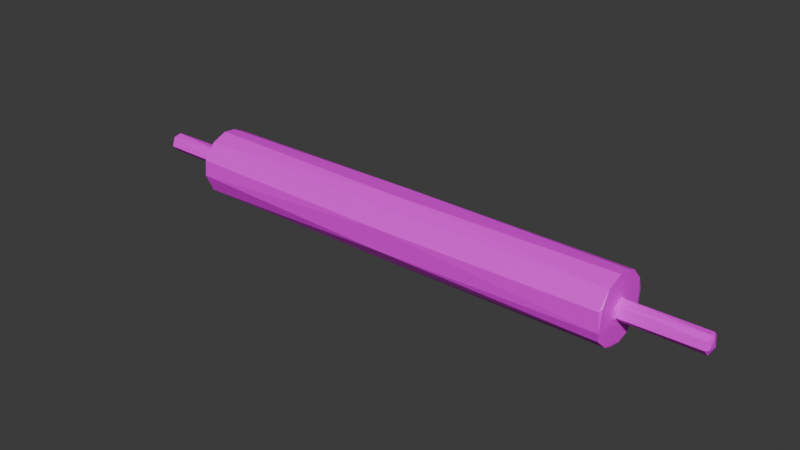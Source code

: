 # Source: LowPolyRollingPin.blend  (saved by Blender 4.1.23; exported with 4.5.12 LTS)
import bpy
from mathutils import Matrix  # noqa: F401  (used for matrix-valued properties, if any)

bpy.ops.wm.read_factory_settings(use_empty=True)
scene = bpy.context.scene
scene.name = 'Scene'

# ---- collections
col_collection = bpy.data.collections.new('Collection'); scene.collection.children.link(col_collection)

# ---- images (referenced by path relative to the original .blend; pixels are not part of the script)
import os
ASSET_DIR = os.environ.get("B2B_ASSET_DIR", "")  # directory of the original .blend (textures are referenced by path, not embedded)
HERE = os.path.dirname(os.path.abspath(__file__))  # packed textures are extracted next to this script under _unpacked/

def load_image(name, relpath, width, height, colorspace="sRGB"):
    """Load a texture the original file referenced (path relative to the .blend, or extracted next to this script)."""
    p = next((c for c in (os.path.join(HERE, relpath), os.path.join(ASSET_DIR, relpath)) if relpath and os.path.exists(c)), "")
    if p:
        img = bpy.data.images.load(p, check_existing=True)
        img.name = name
    else:  # same state as the original file: an image datablock whose file is absent (Cycles renders it pink)
        img = bpy.data.images.new(name, width, height)
        img.source = "FILE"
        img.filepath = "//" + (relpath or name)
    img.colorspace_settings.name = colorspace
    return img
img_pixel_paintedwood007c_1k_png_color_png = load_image('Pixel-PaintedWood007C_1K-PNG_Color.png', 'Pixel-PaintedWood007C_1K-PNG_Color.png', 1024, 1024, 'sRGB')

# ---- materials (node trees are filled in below, after node groups)
mat_material_001 = bpy.data.materials.new('Material.001')
mat_material_001.use_transparent_shadow = False

# ---- material node trees
mat_material_001.use_nodes = True; mat_material_001.node_tree.nodes.clear()
_N = mat_material_001.node_tree.nodes; _L = mat_material_001.node_tree.links
n0 = _N.new('ShaderNodeBsdfPrincipled'); n0.name = 'Principled BSDF'; n0.location = (10, 300)
n1 = _N.new('ShaderNodeOutputMaterial'); n1.name = 'Material Output'; n1.location = (300, 300)
n2 = _N.new('ShaderNodeTexImage'); n2.name = 'Image Texture'; n2.location = (-360, 109)
n2.image = img_pixel_paintedwood007c_1k_png_color_png
_L.new(n0.outputs[0], n1.inputs[0])
_L.new(n2.outputs[0], n0.inputs[0])
n1.is_active_output = True

# ---- world
world_world = bpy.data.worlds.new('World'); scene.world = world_world
world_world.use_nodes = True; world_world.node_tree.nodes.clear()
_N = world_world.node_tree.nodes; _L = world_world.node_tree.links
n0 = _N.new('ShaderNodeOutputWorld'); n0.name = 'World Output'; n0.location = (300, 300)
n1 = _N.new('ShaderNodeBackground'); n1.name = 'Background'; n1.location = (10, 300)
n1.inputs[0].default_value = (0.05088, 0.05088, 0.05088, 1.0)
_L.new(n1.outputs[0], n0.inputs[0])
n0.is_active_output = True
world_world.color = (0.05088, 0.05088, 0.05088)
world_world.use_sun_shadow = False
world_world.sun_shadow_jitter_overblur = 0.0

# ---- meshes
me_cylinder = bpy.data.meshes.new('Cylinder')
me_cylinder.from_pydata([(0.02527, 1.259, 0.2911), (0.0259, 1.177, 0.5311), (0.02647, 1.05, 0.7505), (0.02697, 0.8832, 0.9409), (0.02737, 0.682, 1.095), (0.02766, 0.4546, 1.207), (0.02783, 0.2097, 1.272), (0.02787, -0.04324, 1.289), (0.02779, -0.2945, 1.256), (0.02757, -0.5345, 1.174), (0.02724, -0.7539, 1.047), (0.02681, -0.9443, 0.8798), (0.02628, -1.098, 0.6786), (0.02569, -1.21, 0.4512), (0.02505, -1.276, 0.2063), (0.02439, -1.292, -0.04661), (0.02374, -1.259, -0.2979), (0.02311, -1.177, -0.5378), (0.02254, -1.05, -0.7572), (0.02204, -0.8832, -0.9477), (0.02164, -0.682, -1.102), (0.02135, -0.4546, -1.214), (0.02118, -0.2097, -1.279), (0.02113, 0.04324, -1.296), (0.02122, 0.2945, -1.262), (0.02143, 0.5345, -1.181), (0.02176, 0.7539, -1.054), (0.0222, 0.9443, -0.8865), (0.02273, 1.098, -0.6853), (0.02332, 1.21, -0.4579), (0.02396, 1.276, -0.2131), (0.02462, 1.292, 0.03987), (-8.013, 0.3777, -0.002617), (-8.799, 0.3777, 0.002616), (-8.013, 0.3701, 0.07403), (-8.799, 0.3701, 0.07926), (-8.012, 0.3478, 0.1477), (-8.798, 0.3478, 0.153), (-8.012, 0.3115, 0.2157), (-8.798, 0.3115, 0.2209), (-8.012, 0.2626, 0.2752), (-8.797, 0.2626, 0.2804), (-8.011, 0.2031, 0.3241), (-8.797, 0.2031, 0.3293), (-8.011, 0.1352, 0.3604), (-8.797, 0.1352, 0.3656), (-8.011, 0.06146, 0.3827), (-8.797, 0.06146, 0.3879), (-8.011, -0.01519, 0.3903), (-8.797, -0.01519, 0.3955), (-8.011, -0.09184, 0.3827), (-8.797, -0.09184, 0.3879), (-8.011, -0.1655, 0.3604), (-8.797, -0.1655, 0.3656), (-8.011, -0.2335, 0.3241), (-8.797, -0.2335, 0.3293), (-8.012, -0.293, 0.2752), (-8.797, -0.293, 0.2804), (-8.012, -0.3419, 0.2157), (-8.798, -0.3419, 0.2209), (-8.012, -0.3782, 0.1477), (-8.798, -0.3782, 0.153), (-8.013, -0.4005, 0.07403), (-8.799, -0.4005, 0.07926), (-8.013, -0.4081, -0.002617), (-8.799, -0.4081, 0.002616), (-8.014, -0.4005, -0.07926), (-8.8, -0.4005, -0.07403), (-8.014, -0.3782, -0.153), (-8.8, -0.3782, -0.1477), (-8.015, -0.3419, -0.2209), (-8.801, -0.3419, -0.2157), (-8.015, -0.293, -0.2804), (-8.801, -0.293, -0.2752), (-8.016, -0.2335, -0.3293), (-8.801, -0.2335, -0.3241), (-8.016, -0.1655, -0.3656), (-8.802, -0.1655, -0.3604), (-8.016, -0.09184, -0.388), (-8.802, -0.09184, -0.3827), (-8.016, -0.01519, -0.3955), (-8.802, -0.01519, -0.3903), (-8.016, 0.06146, -0.388), (-8.802, 0.06146, -0.3827), (-8.016, 0.1352, -0.3656), (-8.802, 0.1352, -0.3604), (-8.016, 0.2031, -0.3293), (-8.801, 0.2031, -0.3241), (-8.015, 0.2626, -0.2804), (-8.801, 0.2626, -0.2752), (-8.015, 0.3115, -0.2209), (-8.801, 0.3115, -0.2157), (-8.014, 0.3478, -0.153), (-8.8, 0.3478, -0.1477), (-8.014, 0.3701, -0.07926), (-8.8, 0.3701, -0.07403), (-8.746, 0.3665, 0.0153), (-8.746, 0.3564, 0.0865), (-8.746, 0.3327, 0.1544), (-8.746, 0.2962, 0.2163), (-8.746, 0.2483, 0.2699), (-8.746, 0.1908, 0.3132), (-8.746, 0.1261, 0.3444), (-8.746, 0.05644, 0.3624), (-8.746, -0.01535, 0.3664), (-8.746, -0.08654, 0.3564), (-8.746, -0.1544, 0.3326), (-8.746, -0.2164, 0.2961), (-8.746, -0.27, 0.2482), (-8.746, -0.3132, 0.1908), (-8.746, -0.3444, 0.126), (-8.746, -0.3624, 0.05639), (-8.746, -0.3665, -0.0154), (-8.746, -0.3564, -0.08659), (-8.746, -0.3327, -0.1545), (-8.746, -0.2962, -0.2164), (-8.746, -0.2483, -0.27), (-8.746, -0.1908, -0.3133), (-8.746, -0.1261, -0.3445), (-8.746, -0.05644, -0.3625), (-8.746, 0.01535, -0.3665), (-8.746, 0.08654, -0.3565), (-8.746, 0.1544, -0.3327), (-8.746, 0.2164, -0.2962), (-8.746, 0.27, -0.2483), (-8.746, 0.3132, -0.1909), (-8.746, 0.3444, -0.1261), (-8.746, 0.3624, -0.05648), (-11.72, 0.3665, 0.01539), (-11.72, 0.3564, 0.08659), (-11.72, 0.3327, 0.1545), (-11.72, 0.2962, 0.2164), (-11.72, 0.2483, 0.27), (-11.72, 0.1908, 0.3133), (-11.72, 0.1261, 0.3445), (-11.72, 0.05644, 0.3625), (-11.72, -0.01535, 0.3665), (-11.72, -0.08654, 0.3565), (-11.72, -0.1544, 0.3327), (-11.72, -0.2164, 0.2962), (-11.72, -0.27, 0.2483), (-11.72, -0.3132, 0.1909), (-11.72, -0.3444, 0.1261), (-11.72, -0.3624, 0.05648), (-11.72, -0.3665, -0.0153), (-11.72, -0.3564, -0.0865), (-11.72, -0.3327, -0.1544), (-11.72, -0.2962, -0.2163), (-11.72, -0.2483, -0.2699), (-11.72, -0.1908, -0.3132), (-11.72, -0.1261, -0.3444), (-11.72, -0.05644, -0.3624), (-11.72, 0.01535, -0.3664), (-11.72, 0.08654, -0.3564), (-11.72, 0.1544, -0.3326), (-11.72, 0.2164, -0.2961), (-11.72, 0.27, -0.2482), (-11.72, 0.3132, -0.1908), (-11.72, 0.3444, -0.126), (-11.72, 0.3624, -0.05639), (-11.83, 0.1828, 0.007705), (-11.77, 0.3152, 0.01325), (-11.83, 0.1778, 0.04322), (-11.77, 0.3066, 0.0745), (-11.83, 0.1659, 0.07707), (-11.77, 0.2862, 0.1329), (-11.83, 0.1477, 0.108), (-11.77, 0.2548, 0.1862), (-11.83, 0.1238, 0.1347), (-11.77, 0.2136, 0.2323), (-11.83, 0.09518, 0.1563), (-11.77, 0.1642, 0.2695), (-11.83, 0.06288, 0.1718), (-11.77, 0.1084, 0.2963), (-11.83, 0.02815, 0.1808), (-11.77, 0.04855, 0.3118), (-11.83, -0.007656, 0.1828), (-11.77, -0.0132, 0.3153), (-11.83, -0.04317, 0.1778), (-11.77, -0.07445, 0.3066), (-11.83, -0.07702, 0.166), (-11.77, -0.1328, 0.2862), (-11.83, -0.1079, 0.1478), (-11.77, -0.1861, 0.2548), (-11.83, -0.1347, 0.1239), (-11.77, -0.2322, 0.2136), (-11.83, -0.1562, 0.09523), (-11.77, -0.2694, 0.1642), (-11.83, -0.1718, 0.06292), (-11.77, -0.2963, 0.1085), (-11.83, -0.1808, 0.0282), (-11.77, -0.3117, 0.0486), (-11.83, -0.1828, -0.007607), (-11.77, -0.3152, -0.01316), (-11.83, -0.1778, -0.04312), (-11.77, -0.3066, -0.0744), (-11.83, -0.1659, -0.07697), (-11.77, -0.2862, -0.1328), (-11.83, -0.1477, -0.1079), (-11.77, -0.2548, -0.1861), (-11.83, -0.1238, -0.1346), (-11.77, -0.2136, -0.2322), (-11.83, -0.09518, -0.1562), (-11.77, -0.1642, -0.2694), (-11.83, -0.06288, -0.1718), (-11.77, -0.1084, -0.2962), (-11.83, -0.02815, -0.1807), (-11.77, -0.04855, -0.3117), (-11.83, 0.007656, -0.1827), (-11.77, 0.0132, -0.3152), (-11.83, 0.04317, -0.1777), (-11.77, 0.07445, -0.3066), (-11.83, 0.07702, -0.1659), (-11.77, 0.1328, -0.2861), (-11.83, 0.1079, -0.1477), (-11.77, 0.1861, -0.2547), (-11.83, 0.1347, -0.1238), (-11.77, 0.2322, -0.2135), (-11.83, 0.1562, -0.09514), (-11.77, 0.2694, -0.1641), (-11.83, 0.1718, -0.06283), (-11.77, 0.2963, -0.1084), (-11.83, 0.1808, -0.0281), (-11.77, 0.3117, -0.0485), (-8.765, 1.184, 0.2803), (-8.688, 1.259, 0.2978), (-8.765, 1.107, 0.5058), (-8.688, 1.177, 0.5378), (-8.764, 0.9876, 0.7121), (-8.687, 1.05, 0.7572), (-8.764, 0.8303, 0.8912), (-8.687, 0.8832, 0.9476), (-8.763, 0.6412, 1.036), (-8.686, 0.682, 1.102), (-8.763, 0.4274, 1.141), (-8.686, 0.4546, 1.214), (-8.763, 0.1971, 1.203), (-8.686, 0.2097, 1.279), (-8.763, -0.04065, 1.218), (-8.686, -0.04324, 1.296), (-8.763, -0.2769, 1.187), (-8.686, -0.2945, 1.262), (-8.763, -0.5025, 1.11), (-8.686, -0.5345, 1.181), (-8.764, -0.7088, 0.9909), (-8.686, -0.7539, 1.054), (-8.764, -0.8878, 0.8337), (-8.687, -0.9443, 0.8865), (-8.764, -1.033, 0.6445), (-8.687, -1.098, 0.6853), (-8.765, -1.138, 0.4307), (-8.688, -1.21, 0.4579), (-8.766, -1.199, 0.2005), (-8.689, -1.276, 0.213), (-8.766, -1.215, -0.03728), (-8.689, -1.292, -0.03992), (-8.767, -1.184, -0.2735), (-8.69, -1.259, -0.2912), (-8.767, -1.107, -0.4991), (-8.69, -1.177, -0.5311), (-8.768, -0.9876, -0.7054), (-8.691, -1.05, -0.7506), (-8.768, -0.8303, -0.8844), (-8.692, -0.8832, -0.941), (-8.769, -0.6412, -1.029), (-8.692, -0.682, -1.095), (-8.769, -0.4274, -1.135), (-8.692, -0.4546, -1.207), (-8.769, -0.1971, -1.196), (-8.692, -0.2097, -1.273), (-8.769, 0.04065, -1.212), (-8.692, 0.04324, -1.289), (-8.769, 0.2769, -1.18), (-8.692, 0.2945, -1.256), (-8.769, 0.5025, -1.103), (-8.692, 0.5345, -1.174), (-8.769, 0.7088, -0.9842), (-8.692, 0.7539, -1.047), (-8.768, 0.8878, -0.8269), (-8.691, 0.9443, -0.8799), (-8.768, 1.033, -0.6378), (-8.691, 1.098, -0.6787), (-8.767, 1.138, -0.424), (-8.69, 1.21, -0.4513), (-8.767, 1.199, -0.1938), (-8.69, 1.276, -0.2064), (-8.766, 1.215, 0.04402), (-8.689, 1.292, 0.04655)], [], [(31, 287, 225, 0), (2, 229, 231, 3), (3, 231, 233, 4), (4, 233, 235, 5), (5, 235, 237, 6), (6, 237, 239, 7), (7, 239, 241, 8), (8, 241, 243, 9), (9, 243, 245, 10), (10, 245, 247, 11), (11, 247, 249, 12), (12, 249, 251, 13), (13, 251, 253, 14), (14, 253, 255, 15), (15, 255, 257, 16), (16, 257, 259, 17), (17, 259, 261, 18), (18, 261, 263, 19), (19, 263, 265, 20), (20, 265, 267, 21), (21, 267, 269, 22), (22, 269, 271, 23), (23, 271, 273, 24), (24, 273, 275, 25), (25, 275, 277, 26), (26, 277, 279, 27), (27, 279, 281, 28), (28, 281, 283, 29), (29, 283, 285, 30), (30, 285, 287, 31), (0, 225, 227, 1), (1, 227, 229, 2), (32, 33, 35, 34), (34, 35, 37, 36), (36, 37, 39, 38), (38, 39, 41, 40), (40, 41, 43, 42), (42, 43, 45, 44), (44, 45, 47, 46), (46, 47, 49, 48), (48, 49, 51, 50), (50, 51, 53, 52), (52, 53, 55, 54), (54, 55, 57, 56), (56, 57, 59, 58), (58, 59, 61, 60), (60, 61, 63, 62), (62, 63, 65, 64), (64, 65, 67, 66), (66, 67, 69, 68), (68, 69, 71, 70), (70, 71, 73, 72), (72, 73, 75, 74), (74, 75, 77, 76), (76, 77, 79, 78), (78, 79, 81, 80), (80, 81, 83, 82), (82, 83, 85, 84), (84, 85, 87, 86), (86, 87, 89, 88), (88, 89, 91, 90), (90, 91, 93, 92), (35, 33, 95, 93, 91, 89, 87, 85, 83, 81, 79, 77, 75, 73, 71, 69, 67, 65, 63, 61, 59, 57, 55, 53, 51, 49, 47, 45, 43, 41, 39, 37), (92, 93, 95, 94), (94, 95, 33, 32), (32, 34, 36, 38, 40, 42, 44, 46, 48, 50, 52, 54, 56, 58, 60, 62, 64, 66, 68, 70, 72, 74, 76, 78, 80, 82, 84, 86, 88, 90, 92, 94), (127, 159, 128, 96), (98, 130, 131, 99), (99, 131, 132, 100), (100, 132, 133, 101), (101, 133, 134, 102), (102, 134, 135, 103), (103, 135, 136, 104), (104, 136, 137, 105), (105, 137, 138, 106), (106, 138, 139, 107), (107, 139, 140, 108), (108, 140, 141, 109), (109, 141, 142, 110), (110, 142, 143, 111), (111, 143, 144, 112), (112, 144, 145, 113), (113, 145, 146, 114), (114, 146, 147, 115), (115, 147, 148, 116), (116, 148, 149, 117), (117, 149, 150, 118), (118, 150, 151, 119), (119, 151, 152, 120), (120, 152, 153, 121), (121, 153, 154, 122), (122, 154, 155, 123), (123, 155, 156, 124), (124, 156, 157, 125), (125, 157, 158, 126), (126, 158, 159, 127), (96, 128, 129, 97), (97, 129, 130, 98), (96, 97, 98, 99, 100, 101, 102, 103, 104, 105, 106, 107, 108, 109, 110, 111, 112, 113, 114, 115, 116, 117, 118, 119, 120, 121, 122, 123, 124, 125, 126, 127), (162, 160, 222, 220, 218, 216, 214, 212, 210, 208, 206, 204, 202, 200, 198, 196, 194, 192, 190, 188, 186, 184, 182, 180, 178, 176, 174, 172, 170, 168, 166, 164), (131, 130, 165, 167), (132, 131, 167, 169), (133, 132, 169, 171), (134, 133, 171, 173), (135, 134, 173, 175), (136, 135, 175, 177), (137, 136, 177, 179), (138, 137, 179, 181), (139, 138, 181, 183), (140, 139, 183, 185), (141, 140, 185, 187), (142, 141, 187, 189), (143, 142, 189, 191), (144, 143, 191, 193), (145, 144, 193, 195), (146, 145, 195, 197), (147, 146, 197, 199), (148, 147, 199, 201), (149, 148, 201, 203), (150, 149, 203, 205), (151, 150, 205, 207), (152, 151, 207, 209), (153, 152, 209, 211), (154, 153, 211, 213), (155, 154, 213, 215), (156, 155, 215, 217), (157, 156, 217, 219), (158, 157, 219, 221), (159, 158, 221, 223), (129, 128, 161, 163), (130, 129, 163, 165), (160, 162, 163, 161), (162, 164, 165, 163), (164, 166, 167, 165), (166, 168, 169, 167), (168, 170, 171, 169), (170, 172, 173, 171), (172, 174, 175, 173), (174, 176, 177, 175), (176, 178, 179, 177), (178, 180, 181, 179), (180, 182, 183, 181), (182, 184, 185, 183), (184, 186, 187, 185), (186, 188, 189, 187), (188, 190, 191, 189), (190, 192, 193, 191), (192, 194, 195, 193), (194, 196, 197, 195), (196, 198, 199, 197), (198, 200, 201, 199), (200, 202, 203, 201), (202, 204, 205, 203), (204, 206, 207, 205), (206, 208, 209, 207), (208, 210, 211, 209), (210, 212, 213, 211), (212, 214, 215, 213), (214, 216, 217, 215), (216, 218, 219, 217), (218, 220, 221, 219), (220, 222, 223, 221), (222, 160, 161, 223), (128, 159, 223, 161), (227, 225, 224, 226), (229, 227, 226, 228), (231, 229, 228, 230), (233, 231, 230, 232), (235, 233, 232, 234), (237, 235, 234, 236), (239, 237, 236, 238), (241, 239, 238, 240), (243, 241, 240, 242), (245, 243, 242, 244), (247, 245, 244, 246), (249, 247, 246, 248), (251, 249, 248, 250), (253, 251, 250, 252), (255, 253, 252, 254), (257, 255, 254, 256), (259, 257, 256, 258), (261, 259, 258, 260), (263, 261, 260, 262), (265, 263, 262, 264), (267, 265, 264, 266), (269, 267, 266, 268), (271, 269, 268, 270), (273, 271, 270, 272), (275, 273, 272, 274), (277, 275, 274, 276), (279, 277, 276, 278), (281, 279, 278, 280), (283, 281, 280, 282), (285, 283, 282, 284), (287, 285, 284, 286), (225, 287, 286, 224), (226, 224, 286, 284, 282, 280, 278, 276, 274, 272, 270, 268, 266, 264, 262, 260, 258, 256, 254, 252, 250, 248, 246, 244, 242, 240, 238, 236, 234, 232, 230, 228)])
_uv = me_cylinder.uv_layers.new(name='UVMap')
_uv.uv.foreach_set('vector', [0.2545, 0.9627, 0.7384, 0.9602, 0.7386, 0.9907, 0.2547, 0.9932, 0.2499, 0.07791, 0.7338, 0.0754, 0.734, 0.1059, 0.2501, 0.1084, 0.2501, 0.1084, 0.734, 0.1059, 0.7341, 0.1364, 0.2502, 0.1389, 0.2502, 0.1389, 0.7341, 0.1364, 0.7343, 0.1669, 0.2504, 0.1694, 0.2504, 0.1694, 0.7343, 0.1669, 0.7344, 0.1974, 0.2506, 0.1999, 0.2506, 0.1999, 0.7344, 0.1974, 0.7346, 0.2279, 0.2507, 0.2305, 0.2507, 0.2305, 0.7346, 0.2279, 0.7347, 0.2584, 0.2509, 0.261, 0.2509, 0.261, 0.7347, 0.2584, 0.7349, 0.289, 0.251, 0.2915, 0.251, 0.2915, 0.7349, 0.289, 0.7351, 0.3195, 0.2512, 0.322, 0.2512, 0.322, 0.7351, 0.3195, 0.7352, 0.35, 0.2514, 0.3525, 0.2514, 0.3525, 0.7352, 0.35, 0.7354, 0.3805, 0.2515, 0.383, 0.2515, 0.383, 0.7354, 0.3805, 0.7355, 0.411, 0.2517, 0.4135, 0.2517, 0.4135, 0.7355, 0.411, 0.7357, 0.4415, 0.2518, 0.444, 0.2518, 0.444, 0.7357, 0.4415, 0.7359, 0.472, 0.252, 0.4745, 0.252, 0.4745, 0.7359, 0.472, 0.736, 0.5025, 0.2521, 0.505, 0.2521, 0.505, 0.736, 0.5025, 0.7362, 0.533, 0.2523, 0.5355, 0.2523, 0.5355, 0.7362, 0.533, 0.7363, 0.5635, 0.2525, 0.5661, 0.2525, 0.5661, 0.7363, 0.5635, 0.7365, 0.594, 0.2526, 0.5966, 0.2526, 0.5966, 0.7365, 0.594, 0.7367, 0.6246, 0.2528, 0.6271, 0.2528, 0.6271, 0.7366, 0.6246, 0.7368, 0.6551, 0.2529, 0.6576, 0.2529, 0.6576, 0.7368, 0.6551, 0.737, 0.6856, 0.2531, 0.6881, 0.2531, 0.6881, 0.737, 0.6856, 0.7371, 0.7161, 0.2533, 0.7186, 0.2533, 0.7186, 0.7371, 0.7161, 0.7373, 0.7466, 0.2534, 0.7491, 0.2534, 0.7491, 0.7373, 0.7466, 0.7374, 0.7771, 0.2536, 0.7796, 0.2536, 0.7796, 0.7374, 0.7771, 0.7376, 0.8076, 0.2537, 0.8101, 0.2537, 0.8101, 0.7376, 0.8076, 0.7378, 0.8381, 0.2539, 0.8406, 0.2539, 0.8406, 0.7378, 0.8381, 0.7379, 0.8686, 0.2541, 0.8711, 0.2541, 0.8711, 0.7379, 0.8686, 0.7381, 0.8991, 0.2542, 0.9017, 0.2542, 0.9017, 0.7381, 0.8991, 0.7382, 0.9296, 0.2544, 0.9322, 0.2544, 0.9322, 0.7382, 0.9296, 0.7384, 0.9602, 0.2545, 0.9627, 0.2496, 0.01689, 0.7335, 0.01438, 0.7336, 0.04489, 0.2498, 0.0474, 0.2498, 0.0474, 0.7336, 0.04489, 0.7338, 0.0754, 0.2499, 0.07791, 0.9881, 0.5059, 0.9881, 0.9941, 0.9576, 0.9941, 0.9576, 0.5059, 0.9576, 0.5059, 0.9576, 0.9941, 0.9271, 0.9941, 0.9271, 0.5059, 0.9271, 0.5059, 0.9271, 0.9941, 0.8966, 0.9941, 0.8966, 0.5059, 0.8966, 0.5059, 0.8966, 0.9941, 0.8661, 0.9941, 0.8661, 0.5059, 0.8661, 0.5059, 0.8661, 0.9941, 0.8356, 0.9941, 0.8356, 0.5059, 0.8356, 0.5059, 0.8356, 0.9941, 0.8051, 0.9941, 0.8051, 0.5059, 0.8051, 0.5059, 0.8051, 0.9941, 0.7746, 0.9941, 0.7746, 0.5059, 0.7746, 0.5059, 0.7746, 0.9941, 0.7441, 0.9941, 0.7441, 0.5059, 0.7441, 0.5059, 0.7441, 0.9941, 0.7136, 0.9941, 0.7136, 0.5059, 0.7136, 0.5059, 0.7136, 0.9941, 0.6831, 0.9941, 0.6831, 0.5059, 0.6831, 0.5059, 0.6831, 0.9941, 0.6525, 0.9941, 0.6525, 0.5059, 0.6525, 0.5059, 0.6525, 0.9941, 0.622, 0.9941, 0.622, 0.5059, 0.622, 0.5059, 0.622, 0.9941, 0.5915, 0.9941, 0.5915, 0.5059, 0.5915, 0.5059, 0.5915, 0.9941, 0.561, 0.9941, 0.561, 0.5059, 0.561, 0.5059, 0.561, 0.9941, 0.5305, 0.9941, 0.5305, 0.5059, 0.5305, 0.5059, 0.5305, 0.9941, 0.5, 0.9941, 0.5, 0.5059, 0.5, 0.5059, 0.5, 0.9941, 0.4695, 0.9941, 0.4695, 0.5059, 0.4695, 0.5059, 0.4695, 0.9941, 0.439, 0.9941, 0.439, 0.5059, 0.439, 0.5059, 0.439, 0.9941, 0.4085, 0.9941, 0.4085, 0.5059, 0.4085, 0.5059, 0.4085, 0.9941, 0.378, 0.9941, 0.378, 0.5059, 0.378, 0.5059, 0.378, 0.9941, 0.3475, 0.9941, 0.3475, 0.5059, 0.3475, 0.5059, 0.3475, 0.9941, 0.3169, 0.9941, 0.3169, 0.5059, 0.3169, 0.5059, 0.3169, 0.9941, 0.2864, 0.9941, 0.2864, 0.5059, 0.2864, 0.5059, 0.2864, 0.9941, 0.2559, 0.9941, 0.2559, 0.5059, 0.2559, 0.5059, 0.2559, 0.9941, 0.2254, 0.9941, 0.2254, 0.5059, 0.2254, 0.5059, 0.2254, 0.9941, 0.1949, 0.9941, 0.1949, 0.5059, 0.1949, 0.5059, 0.1949, 0.9941, 0.1644, 0.9941, 0.1644, 0.5059, 0.1644, 0.5059, 0.1644, 0.9941, 0.1339, 0.9941, 0.1339, 0.5059, 0.1339, 0.5059, 0.1339, 0.9941, 0.1034, 0.9941, 0.1034, 0.5059, 0.1034, 0.5059, 0.1034, 0.9941, 0.07287, 0.9941, 0.07287, 0.5059, 0.2968, 0.4854, 0.25, 0.49, 0.2032, 0.4854, 0.1582, 0.4717, 0.1167, 0.4496, 0.08029, 0.4197, 0.05045, 0.3833, 0.02827, 0.3418, 0.01461, 0.2968, 0.01, 0.25, 0.01461, 0.2032, 0.02827, 0.1582, 0.05045, 0.1167, 0.08029, 0.08029, 0.1167, 0.05045, 0.1582, 0.02827, 0.2032, 0.01461, 0.25, 0.01, 0.2968, 0.01461, 0.3418, 0.02827, 0.3833, 0.05045, 0.4197, 0.08029, 0.4496, 0.1167, 0.4717, 0.1582, 0.4854, 0.2032, 0.49, 0.25, 0.4854, 0.2968, 0.4717, 0.3418, 0.4496, 0.3833, 0.4197, 0.4197, 0.3833, 0.4496, 0.3418, 0.4717, 0.07287, 0.5059, 0.07287, 0.9941, 0.04236, 0.9941, 0.04236, 0.5059, 0.04236, 0.5059, 0.04236, 0.9941, 0.01185, 0.9941, 0.01185, 0.5059, 0.75, 0.49, 0.7968, 0.4854, 0.8418, 0.4717, 0.8833, 0.4496, 0.9197, 0.4197, 0.9496, 0.3833, 0.9717, 0.3418, 0.9854, 0.2968, 0.99, 0.25, 0.9854, 0.2032, 0.9717, 0.1582, 0.9496, 0.1167, 0.9197, 0.08029, 0.8833, 0.05045, 0.8418, 0.02827, 0.7968, 0.01461, 0.75, 0.01, 0.7032, 0.01461, 0.6582, 0.02827, 0.6167, 0.05045, 0.5803, 0.08029, 0.5504, 0.1167, 0.5283, 0.1582, 0.5146, 0.2032, 0.51, 0.25, 0.5146, 0.2968, 0.5283, 0.3418, 0.5504, 0.3833, 0.5803, 0.4197, 0.6167, 0.4496, 0.6582, 0.4717, 0.7032, 0.4854, 0.04236, 0.5059, 0.04236, 0.9773, 0.01185, 0.9773, 0.01185, 0.5059, 0.9271, 0.5059, 0.9271, 0.9773, 0.8966, 0.9773, 0.8966, 0.5059, 0.8966, 0.5059, 0.8966, 0.9773, 0.8661, 0.9773, 0.8661, 0.5059, 0.8661, 0.5059, 0.8661, 0.9773, 0.8356, 0.9773, 0.8356, 0.5059, 0.8356, 0.5059, 0.8356, 0.9773, 0.8051, 0.9773, 0.8051, 0.5059, 0.8051, 0.5059, 0.8051, 0.9773, 0.7746, 0.9773, 0.7746, 0.5059, 0.7746, 0.5059, 0.7746, 0.9773, 0.7441, 0.9773, 0.7441, 0.5059, 0.7441, 0.5059, 0.7441, 0.9773, 0.7136, 0.9773, 0.7136, 0.5059, 0.7136, 0.5059, 0.7136, 0.9773, 0.6831, 0.9773, 0.6831, 0.5059, 0.6831, 0.5059, 0.6831, 0.9773, 0.6525, 0.9773, 0.6525, 0.5059, 0.6525, 0.5059, 0.6525, 0.9773, 0.622, 0.9773, 0.622, 0.5059, 0.622, 0.5059, 0.622, 0.9773, 0.5915, 0.9773, 0.5915, 0.5059, 0.5915, 0.5059, 0.5915, 0.9773, 0.561, 0.9773, 0.561, 0.5059, 0.561, 0.5059, 0.561, 0.9773, 0.5305, 0.9773, 0.5305, 0.5059, 0.5305, 0.5059, 0.5305, 0.9773, 0.5, 0.9773, 0.5, 0.5059, 0.5, 0.5059, 0.5, 0.9773, 0.4695, 0.9773, 0.4695, 0.5059, 0.4695, 0.5059, 0.4695, 0.9773, 0.439, 0.9773, 0.439, 0.5059, 0.439, 0.5059, 0.439, 0.9773, 0.4085, 0.9773, 0.4085, 0.5059, 0.4085, 0.5059, 0.4085, 0.9773, 0.378, 0.9773, 0.378, 0.5059, 0.378, 0.5059, 0.378, 0.9773, 0.3475, 0.9773, 0.3475, 0.5059, 0.3475, 0.5059, 0.3475, 0.9773, 0.3169, 0.9773, 0.3169, 0.5059, 0.3169, 0.5059, 0.3169, 0.9773, 0.2864, 0.9773, 0.2864, 0.5059, 0.2864, 0.5059, 0.2864, 0.9773, 0.2559, 0.9773, 0.2559, 0.5059, 0.2559, 0.5059, 0.2559, 0.9773, 0.2254, 0.9773, 0.2254, 0.5059, 0.2254, 0.5059, 0.2254, 0.9773, 0.1949, 0.9773, 0.1949, 0.5059, 0.1949, 0.5059, 0.1949, 0.9773, 0.1644, 0.9773, 0.1644, 0.5059, 0.1644, 0.5059, 0.1644, 0.9773, 0.1339, 0.9773, 0.1339, 0.5059, 0.1339, 0.5059, 0.1339, 0.9773, 0.1034, 0.9773, 0.1034, 0.5059, 0.1034, 0.5059, 0.1034, 0.9773, 0.07287, 0.9773, 0.07287, 0.5059, 0.07287, 0.5059, 0.07287, 0.9773, 0.04236, 0.9773, 0.04236, 0.5059, 0.9881, 0.5059, 0.9881, 0.9773, 0.9576, 0.9773, 0.9576, 0.5059, 0.9576, 0.5059, 0.9576, 0.9773, 0.9271, 0.9773, 0.9271, 0.5059, 0.75, 0.49, 0.7968, 0.4854, 0.8418, 0.4717, 0.8833, 0.4496, 0.9197, 0.4197, 0.9496, 0.3833, 0.9717, 0.3418, 0.9854, 0.2968, 0.99, 0.25, 0.9854, 0.2032, 0.9717, 0.1582, 0.9496, 0.1167, 0.9197, 0.08029, 0.8833, 0.05045, 0.8418, 0.02827, 0.7968, 0.01461, 0.75, 0.01, 0.7032, 0.01461, 0.6582, 0.02827, 0.6167, 0.05045, 0.5803, 0.08029, 0.5504, 0.1167, 0.5283, 0.1582, 0.5146, 0.2032, 0.51, 0.25, 0.5146, 0.2968, 0.5283, 0.3418, 0.5504, 0.3833, 0.5803, 0.4197, 0.6167, 0.4496, 0.6582, 0.4717, 0.7032, 0.4854, 0.2764, 0.3828, 0.25, 0.3854, 0.2236, 0.3828, 0.1982, 0.3751, 0.1748, 0.3626, 0.1543, 0.3457, 0.1374, 0.3252, 0.1249, 0.3018, 0.1172, 0.2764, 0.1146, 0.25, 0.1172, 0.2236, 0.1249, 0.1982, 0.1374, 0.1748, 0.1543, 0.1543, 0.1748, 0.1374, 0.1982, 0.1249, 0.2236, 0.1172, 0.25, 0.1146, 0.2764, 0.1172, 0.3018, 0.1249, 0.3252, 0.1374, 0.3457, 0.1543, 0.3626, 0.1748, 0.3751, 0.1982, 0.3828, 0.2236, 0.3854, 0.25, 0.3828, 0.2764, 0.3751, 0.3018, 0.3626, 0.3252, 0.3457, 0.3457, 0.3252, 0.3626, 0.3018, 0.3751, 0.8966, 0.9773, 0.9271, 0.9773, 0.925, 0.9854, 0.8988, 0.9854, 0.8661, 0.9773, 0.8966, 0.9773, 0.8945, 0.9854, 0.8682, 0.9854, 0.8356, 0.9773, 0.8661, 0.9773, 0.864, 0.9854, 0.8377, 0.9854, 0.8051, 0.9773, 0.8356, 0.9773, 0.8335, 0.9854, 0.8072, 0.9854, 0.7746, 0.9773, 0.8051, 0.9773, 0.803, 0.9854, 0.7767, 0.9854, 0.7441, 0.9773, 0.7746, 0.9773, 0.7725, 0.9854, 0.7462, 0.9854, 0.7136, 0.9773, 0.7441, 0.9773, 0.7419, 0.9854, 0.7157, 0.9854, 0.6831, 0.9773, 0.7136, 0.9773, 0.7114, 0.9854, 0.6852, 0.9854, 0.6525, 0.9773, 0.6831, 0.9773, 0.6809, 0.9854, 0.6547, 0.9854, 0.622, 0.9773, 0.6525, 0.9773, 0.6504, 0.9854, 0.6242, 0.9854, 0.5915, 0.9773, 0.622, 0.9773, 0.6199, 0.9854, 0.5937, 0.9854, 0.561, 0.9773, 0.5915, 0.9773, 0.5894, 0.9854, 0.5632, 0.9854, 0.5305, 0.9773, 0.561, 0.9773, 0.5589, 0.9854, 0.5326, 0.9854, 0.5, 0.9773, 0.5305, 0.9773, 0.5284, 0.9854, 0.5021, 0.9854, 0.4695, 0.9773, 0.5, 0.9773, 0.4979, 0.9854, 0.4716, 0.9854, 0.439, 0.9773, 0.4695, 0.9773, 0.4674, 0.9854, 0.4411, 0.9854, 0.4085, 0.9773, 0.439, 0.9773, 0.4368, 0.9854, 0.4106, 0.9854, 0.378, 0.9773, 0.4085, 0.9773, 0.4063, 0.9854, 0.3801, 0.9854, 0.3475, 0.9773, 0.378, 0.9773, 0.3758, 0.9854, 0.3496, 0.9854, 0.3169, 0.9773, 0.3475, 0.9773, 0.3453, 0.9854, 0.3191, 0.9854, 0.2864, 0.9773, 0.3169, 0.9773, 0.3148, 0.9854, 0.2886, 0.9854, 0.2559, 0.9773, 0.2864, 0.9773, 0.2843, 0.9854, 0.2581, 0.9854, 0.2254, 0.9773, 0.2559, 0.9773, 0.2538, 0.9854, 0.2275, 0.9854, 0.1949, 0.9773, 0.2254, 0.9773, 0.2233, 0.9854, 0.197, 0.9854, 0.1644, 0.9773, 0.1949, 0.9773, 0.1928, 0.9854, 0.1665, 0.9854, 0.1339, 0.9773, 0.1644, 0.9773, 0.1623, 0.9854, 0.136, 0.9854, 0.1034, 0.9773, 0.1339, 0.9773, 0.1318, 0.9854, 0.1055, 0.9854, 0.07287, 0.9773, 0.1034, 0.9773, 0.1012, 0.9854, 0.075, 0.9854, 0.04236, 0.9773, 0.07287, 0.9773, 0.07074, 0.9854, 0.04449, 0.9854, 0.9576, 0.9773, 0.9881, 0.9773, 0.986, 0.9854, 0.9598, 0.9854, 0.9271, 0.9773, 0.9576, 0.9773, 0.9555, 0.9854, 0.9293, 0.9854, 0.9805, 0.9941, 0.9653, 0.9941, 0.9598, 0.9854, 0.986, 0.9854, 0.95, 0.9941, 0.9348, 0.9941, 0.9293, 0.9854, 0.9555, 0.9854, 0.9195, 0.9941, 0.9043, 0.9941, 0.8988, 0.9854, 0.925, 0.9854, 0.889, 0.9941, 0.8738, 0.9941, 0.8682, 0.9854, 0.8945, 0.9854, 0.8585, 0.9941, 0.8432, 0.9941, 0.8377, 0.9854, 0.864, 0.9854, 0.828, 0.9941, 0.8127, 0.9941, 0.8072, 0.9854, 0.8335, 0.9854, 0.7974, 0.9941, 0.7822, 0.9941, 0.7767, 0.9854, 0.803, 0.9854, 0.7669, 0.9941, 0.7517, 0.9941, 0.7462, 0.9854, 0.7725, 0.9854, 0.7364, 0.9941, 0.7212, 0.9941, 0.7157, 0.9854, 0.7419, 0.9854, 0.7059, 0.9941, 0.6907, 0.9941, 0.6852, 0.9854, 0.7114, 0.9854, 0.6754, 0.9941, 0.6602, 0.9941, 0.6547, 0.9854, 0.6809, 0.9854, 0.6449, 0.9941, 0.6297, 0.9941, 0.6242, 0.9854, 0.6504, 0.9854, 0.6144, 0.9941, 0.5992, 0.9941, 0.5937, 0.9854, 0.6199, 0.9854, 0.5839, 0.9941, 0.5687, 0.9941, 0.5632, 0.9854, 0.5894, 0.9854, 0.5534, 0.9941, 0.5382, 0.9941, 0.5326, 0.9854, 0.5589, 0.9854, 0.5229, 0.9941, 0.5076, 0.9941, 0.5021, 0.9854, 0.5284, 0.9854, 0.4924, 0.9941, 0.4771, 0.9941, 0.4716, 0.9854, 0.4979, 0.9854, 0.4618, 0.9941, 0.4466, 0.9941, 0.4411, 0.9854, 0.4674, 0.9854, 0.4313, 0.9941, 0.4161, 0.9941, 0.4106, 0.9854, 0.4368, 0.9854, 0.4008, 0.9941, 0.3856, 0.9941, 0.3801, 0.9854, 0.4063, 0.9854, 0.3703, 0.9941, 0.3551, 0.9941, 0.3496, 0.9854, 0.3758, 0.9854, 0.3398, 0.9941, 0.3246, 0.9941, 0.3191, 0.9854, 0.3453, 0.9854, 0.3093, 0.9941, 0.2941, 0.9941, 0.2886, 0.9854, 0.3148, 0.9854, 0.2788, 0.9941, 0.2636, 0.9941, 0.2581, 0.9854, 0.2843, 0.9854, 0.2483, 0.9941, 0.2331, 0.9941, 0.2275, 0.9854, 0.2538, 0.9854, 0.2178, 0.9941, 0.2026, 0.9941, 0.197, 0.9854, 0.2233, 0.9854, 0.1873, 0.9941, 0.172, 0.9941, 0.1665, 0.9854, 0.1928, 0.9854, 0.1568, 0.9941, 0.1415, 0.9941, 0.136, 0.9854, 0.1623, 0.9854, 0.1262, 0.9941, 0.111, 0.9941, 0.1055, 0.9854, 0.1318, 0.9854, 0.09573, 0.9941, 0.08052, 0.9941, 0.075, 0.9854, 0.1012, 0.9854, 0.06522, 0.9941, 0.05001, 0.9941, 0.04449, 0.9854, 0.07074, 0.9854, 0.03471, 0.9941, 0.0195, 0.9941, 0.01398, 0.9854, 0.04023, 0.9854, 0.01185, 0.9773, 0.04236, 0.9773, 0.04023, 0.9854, 0.01398, 0.9854, 0.9576, 0.9898, 0.9881, 0.9898, 0.9872, 0.9941, 0.9586, 0.9941, 0.9271, 0.9898, 0.9576, 0.9898, 0.9567, 0.9941, 0.928, 0.9941, 0.8966, 0.9898, 0.9271, 0.9898, 0.9262, 0.9941, 0.8975, 0.9941, 0.8661, 0.9898, 0.8966, 0.9898, 0.8957, 0.9941, 0.867, 0.9941, 0.8356, 0.9898, 0.8661, 0.9898, 0.8652, 0.9941, 0.8365, 0.9941, 0.8051, 0.9898, 0.8356, 0.9898, 0.8347, 0.9941, 0.806, 0.9941, 0.7746, 0.9898, 0.8051, 0.9898, 0.8042, 0.9941, 0.7755, 0.9941, 0.7441, 0.9898, 0.7746, 0.9898, 0.7737, 0.9941, 0.745, 0.9941, 0.7136, 0.9898, 0.7441, 0.9898, 0.7432, 0.9941, 0.7145, 0.9941, 0.6831, 0.9898, 0.7136, 0.9898, 0.7127, 0.9941, 0.684, 0.9941, 0.6525, 0.9898, 0.6831, 0.9898, 0.6821, 0.9941, 0.6535, 0.9941, 0.622, 0.9898, 0.6525, 0.9898, 0.6516, 0.9941, 0.623, 0.9941, 0.5915, 0.9898, 0.622, 0.9898, 0.6211, 0.9941, 0.5924, 0.9941, 0.561, 0.9898, 0.5915, 0.9898, 0.5906, 0.9941, 0.5619, 0.9941, 0.5305, 0.9898, 0.561, 0.9898, 0.5601, 0.9941, 0.5314, 0.9941, 0.5, 0.9898, 0.5305, 0.9898, 0.5296, 0.9941, 0.5009, 0.9941, 0.4695, 0.9898, 0.5, 0.9898, 0.4991, 0.9941, 0.4704, 0.9941, 0.439, 0.9898, 0.4695, 0.9898, 0.4686, 0.9941, 0.4399, 0.9941, 0.4085, 0.9898, 0.439, 0.9898, 0.4381, 0.9941, 0.4094, 0.9941, 0.378, 0.9898, 0.4085, 0.9898, 0.4076, 0.9941, 0.3789, 0.9941, 0.3475, 0.9898, 0.378, 0.9898, 0.377, 0.9941, 0.3484, 0.9941, 0.3169, 0.9898, 0.3475, 0.9898, 0.3465, 0.9941, 0.3179, 0.9941, 0.2864, 0.9898, 0.3169, 0.9898, 0.316, 0.9941, 0.2873, 0.9941, 0.2559, 0.9898, 0.2864, 0.9898, 0.2855, 0.9941, 0.2568, 0.9941, 0.2254, 0.9898, 0.2559, 0.9898, 0.255, 0.9941, 0.2263, 0.9941, 0.1949, 0.9898, 0.2254, 0.9898, 0.2245, 0.9941, 0.1958, 0.9941, 0.1644, 0.9898, 0.1949, 0.9898, 0.194, 0.9941, 0.1653, 0.9941, 0.1339, 0.9898, 0.1644, 0.9898, 0.1635, 0.9941, 0.1348, 0.9941, 0.1034, 0.9898, 0.1339, 0.9898, 0.133, 0.9941, 0.1043, 0.9941, 0.07287, 0.9898, 0.1034, 0.9898, 0.1025, 0.9941, 0.07378, 0.9941, 0.04236, 0.9898, 0.07287, 0.9898, 0.07196, 0.9941, 0.04327, 0.9941, 0.01185, 0.9898, 0.04236, 0.9898, 0.04145, 0.9941, 0.01276, 0.9941, 0.294, 0.4713, 0.25, 0.4756, 0.206, 0.4713, 0.1637, 0.4585, 0.1246, 0.4376, 0.09045, 0.4095, 0.06239, 0.3754, 0.04154, 0.3363, 0.0287, 0.294, 0.02437, 0.25, 0.0287, 0.206, 0.04154, 0.1637, 0.06239, 0.1246, 0.09045, 0.09045, 0.1246, 0.06239, 0.1637, 0.04154, 0.206, 0.0287, 0.25, 0.02437, 0.294, 0.0287, 0.3363, 0.04154, 0.3754, 0.06239, 0.4095, 0.09045, 0.4376, 0.1246, 0.4585, 0.1637, 0.4713, 0.206, 0.4756, 0.25, 0.4713, 0.294, 0.4585, 0.3363, 0.4376, 0.3754, 0.4095, 0.4095, 0.3754, 0.4376, 0.3363, 0.4585])
me_cylinder.materials.append(mat_material_001)
me_cylinder.update()

# ---- objects
ob_cylinder = bpy.data.objects.new('Cylinder', me_cylinder)

# ---- transforms, parenting, visibility, modifiers, constraints
ob_cylinder.location = (0.0, 0.0, 0.0)
_m = ob_cylinder.modifiers.new('Mirror', 'MIRROR')
_m = ob_cylinder.modifiers.new('Decimate', 'DECIMATE')
_m.ratio = 0.175

# ---- collection membership
col_collection.objects.link(ob_cylinder)

# ---- scene / render settings (as saved in the file)
scene.frame_start = 1; scene.frame_end = 250; scene.frame_set(2)
scene.render.engine = 'BLENDER_EEVEE_NEXT'
scene.cycles.sampling_pattern = 'TABULATED_SOBOL'
scene.eevee.ray_tracing_options.trace_max_roughness = 0.0
bpy.context.view_layer.update()

# ---- added for rendering (the .blend has no active camera and no usable light): camera, sun
cam_auto = bpy.data.cameras.new('AutoCamera')
cam_auto.lens = 50.0
cam_auto.sensor_width = 36.0
cam_auto.clip_end = 1000.0
ob_auto_camera = bpy.data.objects.new('AutoCamera', cam_auto)
scene.collection.objects.link(ob_auto_camera)
ob_auto_camera.location = (22.1494, -26.5677, 17.7308)
ob_auto_camera.rotation_euler = (1.09748, -7.21219e-08, 0.694738)
scene.camera = ob_auto_camera
light_auto_sun = bpy.data.lights.new('AutoSun', 'SUN')
light_auto_sun.energy = 3.0
light_auto_sun.angle = 0.0523599
ob_auto_sun = bpy.data.objects.new('AutoSun', light_auto_sun)
scene.collection.objects.link(ob_auto_sun)
ob_auto_sun.rotation_euler = (0.872665, 0.174533, 0.523599)
bpy.context.view_layer.update()
